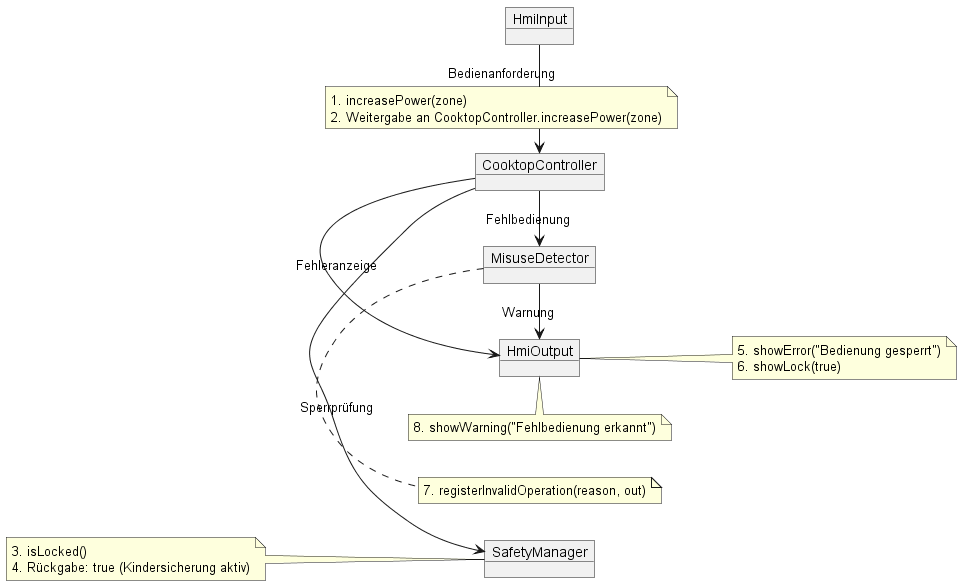

The diagram above was rendered by PlantUML. Its source (embedded in the PNG):
@startuml
left to right direction

object HmiInput
object CooktopController
object SafetyManager
object MisuseDetector
object HmiOutput

' HmiInput -> CooktopController
HmiInput -> CooktopController : Bedienanforderung
note on link
1. increasePower(zone)
2. Weitergabe an CooktopController.increasePower(zone)
end note

' CooktopController -> SafetyManager
CooktopController -> SafetyManager : Sperrprüfung
note left of SafetyManager
3. isLocked()
4. Rückgabe: true (Kindersicherung aktiv)
end note

' CooktopController -> MisuseDetector
CooktopController -> MisuseDetector : Fehlbedienung
note bottom of MisuseDetector
7. registerInvalidOperation(reason, out)
end note

' CooktopController -> HmiOutput
CooktopController -> HmiOutput : Fehleranzeige
note right of HmiOutput
5. showError("Bedienung gesperrt")
6. showLock(true)
end note

' MisuseDetector -> HmiOutput
MisuseDetector -> HmiOutput : Warnung
note bottom of HmiOutput
8. showWarning("Fehlbedienung erkannt")
end note

@enduml